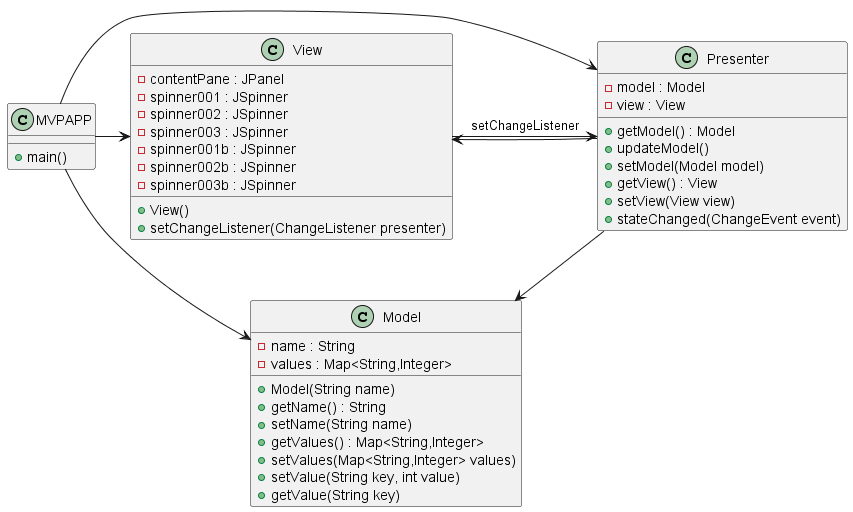

The diagram above was rendered by PlantUML. Its source (embedded in the PNG):
@startuml Lavender

class MVPAPP{
    +main()
}
class Model{
    -name : String
    -values : Map<String,Integer>
    +Model(String name)
    +getName() : String
    +setName(String name)
    +getValues() : Map<String,Integer>
    +setValues(Map<String,Integer> values)
    +setValue(String key, int value)
    +getValue(String key)
}

class View {
    -contentPane : JPanel
    -spinner001 : JSpinner
    -spinner002 : JSpinner
    -spinner003 : JSpinner
    -spinner001b : JSpinner
    -spinner002b : JSpinner
    -spinner003b : JSpinner
    +View()
    +setChangeListener(ChangeListener presenter)
}

class Presenter{
    -model : Model
    -view : View
    +getModel() : Model
    +updateModel()
    +setModel(Model model)
    +getView() : View
    +setView(View view)
    +stateChanged(ChangeEvent event)
}

MVPAPP -> Model
MVPAPP -> View
MVPAPP -> Presenter

Presenter --> Model
Presenter --> View
View -> Presenter : setChangeListener

@enduml